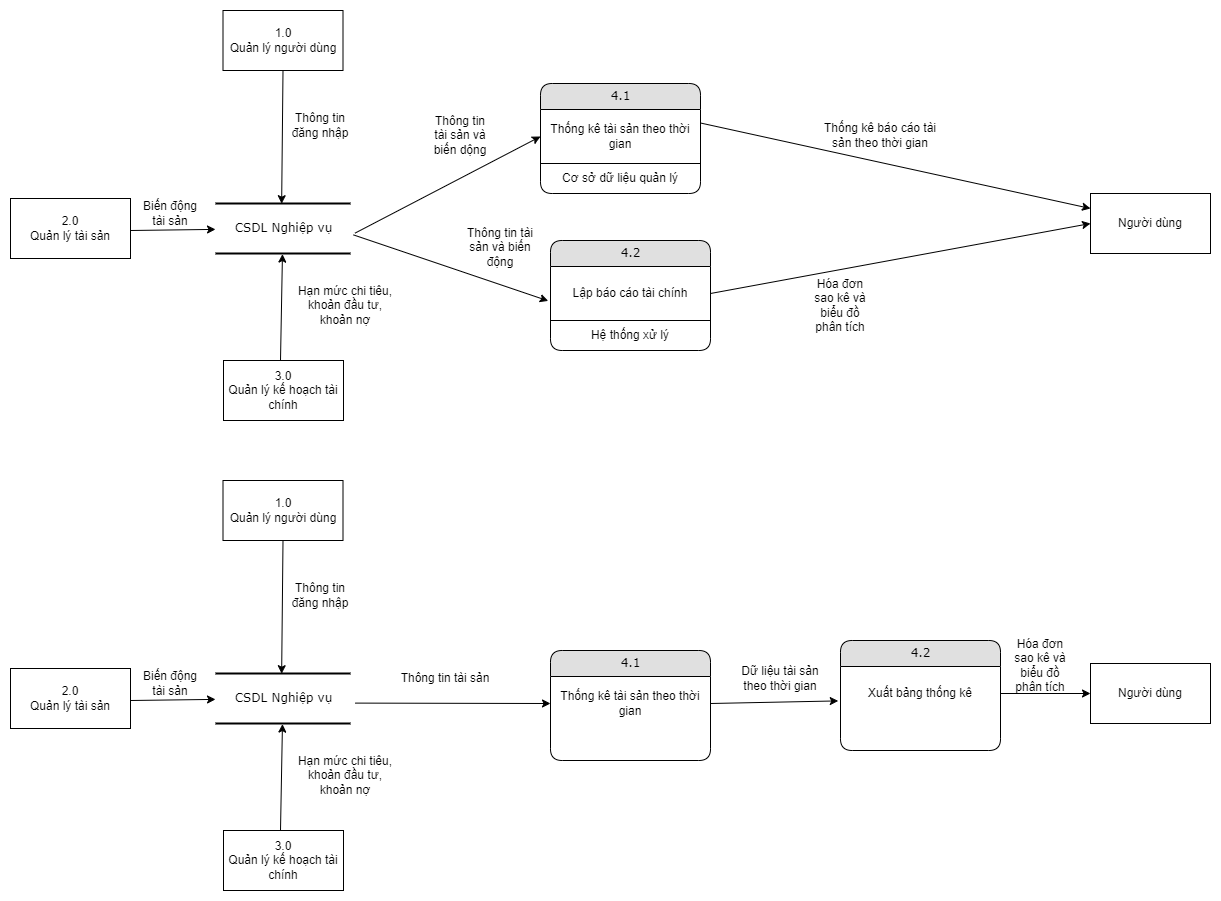

The diagram above was exported from draw.io. Its source (the exported page's mxGraphModel, read from the mxfile embedded in the PNG):
<mxGraphModel dx="3389" dy="522" grid="1" gridSize="10" guides="1" tooltips="1" connect="1" arrows="1" fold="1" page="1" pageScale="1" pageWidth="2339" pageHeight="3300" math="0" shadow="0">
  <root>
    <mxCell id="0" />
    <mxCell id="1" parent="0" />
    <mxCell id="Q08bOVM6j6lVf-oivgXr-1" value="4.1" style="swimlane;html=1;fontStyle=0;childLayout=stackLayout;horizontal=1;startSize=26;fillColor=#e0e0e0;horizontalStack=0;resizeParent=1;resizeLast=0;collapsible=1;marginBottom=0;swimlaneFillColor=#ffffff;align=center;rounded=1;shadow=0;comic=0;labelBackgroundColor=none;strokeWidth=1;fontFamily=Verdana;fontSize=12" parent="1" vertex="1">
      <mxGeometry x="370" y="93" width="160" height="110" as="geometry" />
    </mxCell>
    <mxCell id="Q08bOVM6j6lVf-oivgXr-2" value="Thống kê tài sản theo thời gian" style="text;html=1;strokeColor=none;fillColor=none;align=center;verticalAlign=middle;whiteSpace=wrap;rounded=0;" parent="Q08bOVM6j6lVf-oivgXr-1" vertex="1">
      <mxGeometry y="26" width="160" height="54" as="geometry" />
    </mxCell>
    <mxCell id="zjLCSeU08Ch_-QsUvCVH-15" value="Cơ sở dữ liệu quản lý" style="text;html=1;strokeColor=none;fillColor=none;align=center;verticalAlign=middle;whiteSpace=wrap;rounded=0;" parent="Q08bOVM6j6lVf-oivgXr-1" vertex="1">
      <mxGeometry y="80" width="160" height="30" as="geometry" />
    </mxCell>
    <mxCell id="zjLCSeU08Ch_-QsUvCVH-16" value="" style="endArrow=none;html=1;rounded=0;exitX=0;exitY=0;exitDx=0;exitDy=0;entryX=1;entryY=0;entryDx=0;entryDy=0;" parent="Q08bOVM6j6lVf-oivgXr-1" source="zjLCSeU08Ch_-QsUvCVH-15" target="zjLCSeU08Ch_-QsUvCVH-15" edge="1">
      <mxGeometry width="50" height="50" relative="1" as="geometry">
        <mxPoint x="-110" y="170" as="sourcePoint" />
        <mxPoint x="-60" y="120" as="targetPoint" />
      </mxGeometry>
    </mxCell>
    <mxCell id="Q08bOVM6j6lVf-oivgXr-5" value="4.2" style="swimlane;html=1;fontStyle=0;childLayout=stackLayout;horizontal=1;startSize=26;fillColor=#e0e0e0;horizontalStack=0;resizeParent=1;resizeLast=0;collapsible=1;marginBottom=0;swimlaneFillColor=#ffffff;align=center;rounded=1;shadow=0;comic=0;labelBackgroundColor=none;strokeWidth=1;fontFamily=Verdana;fontSize=12" parent="1" vertex="1">
      <mxGeometry x="380" y="250" width="160" height="110" as="geometry" />
    </mxCell>
    <mxCell id="Q08bOVM6j6lVf-oivgXr-6" value="Lập báo cáo tài chính" style="text;html=1;strokeColor=none;fillColor=none;align=center;verticalAlign=middle;whiteSpace=wrap;rounded=0;" parent="Q08bOVM6j6lVf-oivgXr-5" vertex="1">
      <mxGeometry y="26" width="160" height="54" as="geometry" />
    </mxCell>
    <mxCell id="zjLCSeU08Ch_-QsUvCVH-20" value="Hệ thống xử lý" style="text;html=1;strokeColor=none;fillColor=none;align=center;verticalAlign=middle;whiteSpace=wrap;rounded=0;" parent="Q08bOVM6j6lVf-oivgXr-5" vertex="1">
      <mxGeometry y="80" width="160" height="30" as="geometry" />
    </mxCell>
    <mxCell id="zjLCSeU08Ch_-QsUvCVH-21" value="" style="endArrow=none;html=1;rounded=0;exitX=0;exitY=0;exitDx=0;exitDy=0;entryX=1;entryY=0;entryDx=0;entryDy=0;" parent="Q08bOVM6j6lVf-oivgXr-5" source="zjLCSeU08Ch_-QsUvCVH-20" target="zjLCSeU08Ch_-QsUvCVH-20" edge="1">
      <mxGeometry width="50" height="50" relative="1" as="geometry">
        <mxPoint x="10" y="210" as="sourcePoint" />
        <mxPoint x="60" y="160" as="targetPoint" />
      </mxGeometry>
    </mxCell>
    <mxCell id="Q08bOVM6j6lVf-oivgXr-7" value="" style="endArrow=classic;html=1;rounded=0;exitX=1;exitY=0.5;exitDx=0;exitDy=0;entryX=0;entryY=0.5;entryDx=0;entryDy=0;" parent="1" source="Q08bOVM6j6lVf-oivgXr-6" target="Q08bOVM6j6lVf-oivgXr-8" edge="1">
      <mxGeometry width="50" height="50" relative="1" as="geometry">
        <mxPoint x="870" y="250" as="sourcePoint" />
        <mxPoint x="920" y="230" as="targetPoint" />
      </mxGeometry>
    </mxCell>
    <mxCell id="Q08bOVM6j6lVf-oivgXr-8" value="Người dùng" style="rounded=0;whiteSpace=wrap;html=1;" parent="1" vertex="1">
      <mxGeometry x="920" y="203" width="120" height="60" as="geometry" />
    </mxCell>
    <mxCell id="zjLCSeU08Ch_-QsUvCVH-1" value="CSDL Nghiệp vụ" style="html=1;rounded=0;shadow=0;comic=0;labelBackgroundColor=none;strokeWidth=2;fontFamily=Verdana;fontSize=12;align=center;shape=mxgraph.ios7ui.horLines;" parent="1" vertex="1">
      <mxGeometry x="45" y="213" width="135" height="50" as="geometry" />
    </mxCell>
    <mxCell id="zjLCSeU08Ch_-QsUvCVH-2" value="" style="endArrow=classic;html=1;rounded=0;exitX=1.034;exitY=0.592;exitDx=0;exitDy=0;exitPerimeter=0;entryX=0;entryY=0.5;entryDx=0;entryDy=0;" parent="1" source="zjLCSeU08Ch_-QsUvCVH-1" target="Q08bOVM6j6lVf-oivgXr-2" edge="1">
      <mxGeometry width="50" height="50" relative="1" as="geometry">
        <mxPoint x="150" y="200" as="sourcePoint" />
        <mxPoint x="200" y="150" as="targetPoint" />
        <Array as="points" />
      </mxGeometry>
    </mxCell>
    <mxCell id="zjLCSeU08Ch_-QsUvCVH-4" value="Thông tin tài sản và biến động" style="text;html=1;strokeColor=none;fillColor=none;align=center;verticalAlign=middle;whiteSpace=wrap;rounded=0;" parent="1" vertex="1">
      <mxGeometry x="290" y="213" width="80" height="87" as="geometry" />
    </mxCell>
    <mxCell id="zjLCSeU08Ch_-QsUvCVH-9" value="" style="endArrow=classic;html=1;rounded=0;exitX=1.022;exitY=0.628;exitDx=0;exitDy=0;entryX=-0.014;entryY=0.637;entryDx=0;entryDy=0;entryPerimeter=0;exitPerimeter=0;" parent="1" source="zjLCSeU08Ch_-QsUvCVH-1" target="Q08bOVM6j6lVf-oivgXr-6" edge="1">
      <mxGeometry width="50" height="50" relative="1" as="geometry">
        <mxPoint x="560" y="210" as="sourcePoint" />
        <mxPoint x="610" y="160" as="targetPoint" />
        <Array as="points" />
      </mxGeometry>
    </mxCell>
    <mxCell id="zjLCSeU08Ch_-QsUvCVH-14" value="Hóa đơn sao kê và biểu đồ phân tích" style="text;html=1;strokeColor=none;fillColor=none;align=center;verticalAlign=middle;whiteSpace=wrap;rounded=0;" parent="1" vertex="1">
      <mxGeometry x="640" y="300" width="60" height="30" as="geometry" />
    </mxCell>
    <mxCell id="Y-tbQQdJxccxUcOAzWJI-1" value="1.0&lt;br&gt;Quản lý người dùng" style="rounded=0;whiteSpace=wrap;html=1;" parent="1" vertex="1">
      <mxGeometry x="52.5" y="20" width="120" height="60" as="geometry" />
    </mxCell>
    <mxCell id="Y-tbQQdJxccxUcOAzWJI-2" value="3.0&lt;br&gt;Quản lý kế hoạch tài chính" style="rounded=0;whiteSpace=wrap;html=1;" parent="1" vertex="1">
      <mxGeometry x="53" y="370" width="120" height="60" as="geometry" />
    </mxCell>
    <mxCell id="Y-tbQQdJxccxUcOAzWJI-3" value="2.0&lt;br&gt;Quản lý tài sản" style="rounded=0;whiteSpace=wrap;html=1;" parent="1" vertex="1">
      <mxGeometry x="-160" y="208" width="120" height="60" as="geometry" />
    </mxCell>
    <mxCell id="Y-tbQQdJxccxUcOAzWJI-4" value="" style="endArrow=classic;html=1;rounded=0;exitX=0.5;exitY=1;exitDx=0;exitDy=0;entryX=0.49;entryY=0.004;entryDx=0;entryDy=0;entryPerimeter=0;" parent="1" source="Y-tbQQdJxccxUcOAzWJI-1" target="zjLCSeU08Ch_-QsUvCVH-1" edge="1">
      <mxGeometry width="50" height="50" relative="1" as="geometry">
        <mxPoint x="120" y="160" as="sourcePoint" />
        <mxPoint x="170" y="110" as="targetPoint" />
      </mxGeometry>
    </mxCell>
    <mxCell id="jD_NJVvWSkNk4F_pLMjK-1" value="" style="endArrow=classic;html=1;rounded=0;" parent="1" target="zjLCSeU08Ch_-QsUvCVH-1" edge="1">
      <mxGeometry width="50" height="50" relative="1" as="geometry">
        <mxPoint x="-40" y="240" as="sourcePoint" />
        <mxPoint x="10" y="190" as="targetPoint" />
      </mxGeometry>
    </mxCell>
    <mxCell id="jD_NJVvWSkNk4F_pLMjK-2" value="" style="endArrow=classic;html=1;rounded=0;entryX=0.496;entryY=1.012;entryDx=0;entryDy=0;entryPerimeter=0;" parent="1" target="zjLCSeU08Ch_-QsUvCVH-1" edge="1">
      <mxGeometry width="50" height="50" relative="1" as="geometry">
        <mxPoint x="110" y="370" as="sourcePoint" />
        <mxPoint x="160" y="320" as="targetPoint" />
      </mxGeometry>
    </mxCell>
    <mxCell id="jD_NJVvWSkNk4F_pLMjK-3" value="Thông tin đăng nhập" style="text;html=1;strokeColor=none;fillColor=none;align=center;verticalAlign=middle;whiteSpace=wrap;rounded=0;" parent="1" vertex="1">
      <mxGeometry x="120" y="120" width="60" height="30" as="geometry" />
    </mxCell>
    <mxCell id="jD_NJVvWSkNk4F_pLMjK-4" value="Biến động tài sản" style="text;html=1;strokeColor=none;fillColor=none;align=center;verticalAlign=middle;whiteSpace=wrap;rounded=0;" parent="1" vertex="1">
      <mxGeometry x="-30" y="208" width="60" height="30" as="geometry" />
    </mxCell>
    <mxCell id="jD_NJVvWSkNk4F_pLMjK-5" value="Hạn mức chi tiêu, khoản đầu tư, khoản nợ" style="text;html=1;strokeColor=none;fillColor=none;align=center;verticalAlign=middle;whiteSpace=wrap;rounded=0;" parent="1" vertex="1">
      <mxGeometry x="120" y="300" width="110" height="30" as="geometry" />
    </mxCell>
    <mxCell id="xwe6s6AAY5CsdVwQ_sWU-1" value="4.1" style="swimlane;html=1;fontStyle=0;childLayout=stackLayout;horizontal=1;startSize=26;fillColor=#e0e0e0;horizontalStack=0;resizeParent=1;resizeLast=0;collapsible=1;marginBottom=0;swimlaneFillColor=#ffffff;align=center;rounded=1;shadow=0;comic=0;labelBackgroundColor=none;strokeWidth=1;fontFamily=Verdana;fontSize=12" parent="1" vertex="1">
      <mxGeometry x="380" y="660" width="160" height="110" as="geometry" />
    </mxCell>
    <mxCell id="xwe6s6AAY5CsdVwQ_sWU-2" value="Thống kê tài sản theo thời gian" style="text;html=1;strokeColor=none;fillColor=none;align=center;verticalAlign=middle;whiteSpace=wrap;rounded=0;" parent="xwe6s6AAY5CsdVwQ_sWU-1" vertex="1">
      <mxGeometry y="26" width="160" height="54" as="geometry" />
    </mxCell>
    <mxCell id="xwe6s6AAY5CsdVwQ_sWU-5" value="4.2" style="swimlane;html=1;fontStyle=0;childLayout=stackLayout;horizontal=1;startSize=26;fillColor=#e0e0e0;horizontalStack=0;resizeParent=1;resizeLast=0;collapsible=1;marginBottom=0;swimlaneFillColor=#ffffff;align=center;rounded=1;shadow=0;comic=0;labelBackgroundColor=none;strokeWidth=1;fontFamily=Verdana;fontSize=12" parent="1" vertex="1">
      <mxGeometry x="670" y="650" width="160" height="110" as="geometry" />
    </mxCell>
    <mxCell id="xwe6s6AAY5CsdVwQ_sWU-6" value="Xuất bảng thống kê" style="text;html=1;strokeColor=none;fillColor=none;align=center;verticalAlign=middle;whiteSpace=wrap;rounded=0;" parent="xwe6s6AAY5CsdVwQ_sWU-5" vertex="1">
      <mxGeometry y="26" width="160" height="54" as="geometry" />
    </mxCell>
    <mxCell id="xwe6s6AAY5CsdVwQ_sWU-9" value="" style="endArrow=classic;html=1;rounded=0;exitX=1;exitY=0.5;exitDx=0;exitDy=0;entryX=0;entryY=0.5;entryDx=0;entryDy=0;" parent="1" source="xwe6s6AAY5CsdVwQ_sWU-6" target="xwe6s6AAY5CsdVwQ_sWU-10" edge="1">
      <mxGeometry width="50" height="50" relative="1" as="geometry">
        <mxPoint x="870" y="720" as="sourcePoint" />
        <mxPoint x="920" y="700" as="targetPoint" />
      </mxGeometry>
    </mxCell>
    <mxCell id="xwe6s6AAY5CsdVwQ_sWU-10" value="Người dùng" style="rounded=0;whiteSpace=wrap;html=1;" parent="1" vertex="1">
      <mxGeometry x="920" y="673" width="120" height="60" as="geometry" />
    </mxCell>
    <mxCell id="xwe6s6AAY5CsdVwQ_sWU-11" value="CSDL Nghiệp vụ" style="html=1;rounded=0;shadow=0;comic=0;labelBackgroundColor=none;strokeWidth=2;fontFamily=Verdana;fontSize=12;align=center;shape=mxgraph.ios7ui.horLines;" parent="1" vertex="1">
      <mxGeometry x="45" y="683" width="135" height="50" as="geometry" />
    </mxCell>
    <mxCell id="xwe6s6AAY5CsdVwQ_sWU-12" value="" style="endArrow=classic;html=1;rounded=0;exitX=1.034;exitY=0.592;exitDx=0;exitDy=0;exitPerimeter=0;entryX=0;entryY=0.5;entryDx=0;entryDy=0;" parent="1" source="xwe6s6AAY5CsdVwQ_sWU-11" target="xwe6s6AAY5CsdVwQ_sWU-2" edge="1">
      <mxGeometry width="50" height="50" relative="1" as="geometry">
        <mxPoint x="150" y="670" as="sourcePoint" />
        <mxPoint x="200" y="620" as="targetPoint" />
        <Array as="points" />
      </mxGeometry>
    </mxCell>
    <mxCell id="xwe6s6AAY5CsdVwQ_sWU-13" value="Thông tin tài sản" style="text;html=1;strokeColor=none;fillColor=none;align=center;verticalAlign=middle;whiteSpace=wrap;rounded=0;" parent="1" vertex="1">
      <mxGeometry x="190" y="673" width="170" height="30" as="geometry" />
    </mxCell>
    <mxCell id="xwe6s6AAY5CsdVwQ_sWU-14" value="" style="endArrow=classic;html=1;rounded=0;exitX=1;exitY=0.5;exitDx=0;exitDy=0;entryX=-0.014;entryY=0.637;entryDx=0;entryDy=0;entryPerimeter=0;" parent="1" source="xwe6s6AAY5CsdVwQ_sWU-2" target="xwe6s6AAY5CsdVwQ_sWU-6" edge="1">
      <mxGeometry width="50" height="50" relative="1" as="geometry">
        <mxPoint x="560" y="680" as="sourcePoint" />
        <mxPoint x="610" y="630" as="targetPoint" />
        <Array as="points" />
      </mxGeometry>
    </mxCell>
    <mxCell id="xwe6s6AAY5CsdVwQ_sWU-15" value="Dữ liệu tài sản theo thời gian" style="text;html=1;strokeColor=none;fillColor=none;align=center;verticalAlign=middle;whiteSpace=wrap;rounded=0;" parent="1" vertex="1">
      <mxGeometry x="570" y="673" width="80" height="30" as="geometry" />
    </mxCell>
    <mxCell id="xwe6s6AAY5CsdVwQ_sWU-16" value="Hóa đơn sao kê và biểu đồ phân tích" style="text;html=1;strokeColor=none;fillColor=none;align=center;verticalAlign=middle;whiteSpace=wrap;rounded=0;" parent="1" vertex="1">
      <mxGeometry x="840" y="660" width="60" height="30" as="geometry" />
    </mxCell>
    <mxCell id="xwe6s6AAY5CsdVwQ_sWU-17" value="1.0&lt;br&gt;Quản lý người dùng" style="rounded=0;whiteSpace=wrap;html=1;" parent="1" vertex="1">
      <mxGeometry x="52.5" y="490" width="120" height="60" as="geometry" />
    </mxCell>
    <mxCell id="xwe6s6AAY5CsdVwQ_sWU-18" value="3.0&lt;br&gt;Quản lý kế hoạch tài chính" style="rounded=0;whiteSpace=wrap;html=1;" parent="1" vertex="1">
      <mxGeometry x="53" y="840" width="120" height="60" as="geometry" />
    </mxCell>
    <mxCell id="xwe6s6AAY5CsdVwQ_sWU-19" value="2.0&lt;br&gt;Quản lý tài sản" style="rounded=0;whiteSpace=wrap;html=1;" parent="1" vertex="1">
      <mxGeometry x="-160" y="678" width="120" height="60" as="geometry" />
    </mxCell>
    <mxCell id="xwe6s6AAY5CsdVwQ_sWU-20" value="" style="endArrow=classic;html=1;rounded=0;exitX=0.5;exitY=1;exitDx=0;exitDy=0;entryX=0.49;entryY=0.004;entryDx=0;entryDy=0;entryPerimeter=0;" parent="1" source="xwe6s6AAY5CsdVwQ_sWU-17" target="xwe6s6AAY5CsdVwQ_sWU-11" edge="1">
      <mxGeometry width="50" height="50" relative="1" as="geometry">
        <mxPoint x="120" y="630" as="sourcePoint" />
        <mxPoint x="170" y="580" as="targetPoint" />
      </mxGeometry>
    </mxCell>
    <mxCell id="xwe6s6AAY5CsdVwQ_sWU-21" value="" style="endArrow=classic;html=1;rounded=0;" parent="1" target="xwe6s6AAY5CsdVwQ_sWU-11" edge="1">
      <mxGeometry width="50" height="50" relative="1" as="geometry">
        <mxPoint x="-40" y="710" as="sourcePoint" />
        <mxPoint x="10" y="660" as="targetPoint" />
      </mxGeometry>
    </mxCell>
    <mxCell id="xwe6s6AAY5CsdVwQ_sWU-22" value="" style="endArrow=classic;html=1;rounded=0;entryX=0.496;entryY=1.012;entryDx=0;entryDy=0;entryPerimeter=0;" parent="1" target="xwe6s6AAY5CsdVwQ_sWU-11" edge="1">
      <mxGeometry width="50" height="50" relative="1" as="geometry">
        <mxPoint x="110" y="840" as="sourcePoint" />
        <mxPoint x="160" y="790" as="targetPoint" />
      </mxGeometry>
    </mxCell>
    <mxCell id="xwe6s6AAY5CsdVwQ_sWU-23" value="Thông tin đăng nhập" style="text;html=1;strokeColor=none;fillColor=none;align=center;verticalAlign=middle;whiteSpace=wrap;rounded=0;" parent="1" vertex="1">
      <mxGeometry x="120" y="590" width="60" height="30" as="geometry" />
    </mxCell>
    <mxCell id="xwe6s6AAY5CsdVwQ_sWU-24" value="Biến động tài sản" style="text;html=1;strokeColor=none;fillColor=none;align=center;verticalAlign=middle;whiteSpace=wrap;rounded=0;" parent="1" vertex="1">
      <mxGeometry x="-30" y="678" width="60" height="30" as="geometry" />
    </mxCell>
    <mxCell id="xwe6s6AAY5CsdVwQ_sWU-25" value="Hạn mức chi tiêu, khoản đầu tư, khoản nợ" style="text;html=1;strokeColor=none;fillColor=none;align=center;verticalAlign=middle;whiteSpace=wrap;rounded=0;" parent="1" vertex="1">
      <mxGeometry x="120" y="770" width="110" height="30" as="geometry" />
    </mxCell>
    <mxCell id="8UhJgg7k52YNQXejZmJi-1" value="Thông tin tài sản và biến dộng" style="text;html=1;strokeColor=none;fillColor=none;align=center;verticalAlign=middle;whiteSpace=wrap;rounded=0;" vertex="1" parent="1">
      <mxGeometry x="260" y="130" width="60" height="30" as="geometry" />
    </mxCell>
    <mxCell id="8UhJgg7k52YNQXejZmJi-2" value="" style="endArrow=classic;html=1;rounded=0;exitX=1;exitY=0.25;exitDx=0;exitDy=0;entryX=0;entryY=0.25;entryDx=0;entryDy=0;" edge="1" parent="1" source="Q08bOVM6j6lVf-oivgXr-2" target="Q08bOVM6j6lVf-oivgXr-8">
      <mxGeometry width="50" height="50" relative="1" as="geometry">
        <mxPoint x="600" y="170" as="sourcePoint" />
        <mxPoint x="650" y="120" as="targetPoint" />
      </mxGeometry>
    </mxCell>
    <mxCell id="8UhJgg7k52YNQXejZmJi-4" value="Thống kê báo cáo tài sản theo thời gian" style="text;html=1;strokeColor=none;fillColor=none;align=center;verticalAlign=middle;whiteSpace=wrap;rounded=0;" vertex="1" parent="1">
      <mxGeometry x="650" y="130" width="120" height="30" as="geometry" />
    </mxCell>
  </root>
</mxGraphModel>